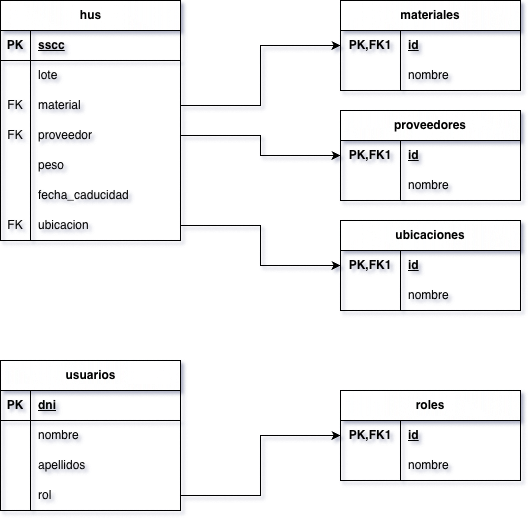

The diagram above was exported from draw.io. Its source (the exported page's mxGraphModel, read from the mxfile embedded in the PNG):
<mxGraphModel dx="1426" dy="816" grid="1" gridSize="10" guides="1" tooltips="1" connect="1" arrows="1" fold="1" page="1" pageScale="1" pageWidth="827" pageHeight="1169" math="0" shadow="0">
  <root>
    <mxCell id="0" />
    <mxCell id="1" parent="0" />
    <object label="hus" id="Chs6IcR8HENyWeWsWp34-1">
      <mxCell parent="1" style="shape=table;startSize=30;container=1;collapsible=1;childLayout=tableLayout;fixedRows=1;rowLines=0;fontStyle=1;align=center;resizeLast=1;html=1;" vertex="1">
        <mxGeometry height="240" width="180" x="40" y="40" as="geometry">
          <mxRectangle height="30" width="60" x="240" y="290" as="alternateBounds" />
        </mxGeometry>
      </mxCell>
    </object>
    <mxCell id="Chs6IcR8HENyWeWsWp34-2" parent="Chs6IcR8HENyWeWsWp34-1" style="shape=tableRow;horizontal=0;startSize=0;swimlaneHead=0;swimlaneBody=0;fillColor=none;collapsible=0;dropTarget=0;points=[[0,0.5],[1,0.5]];portConstraint=eastwest;top=0;left=0;right=0;bottom=1;" value="" vertex="1">
      <mxGeometry height="30" width="180" y="30" as="geometry" />
    </mxCell>
    <mxCell id="Chs6IcR8HENyWeWsWp34-3" parent="Chs6IcR8HENyWeWsWp34-2" style="shape=partialRectangle;connectable=0;fillColor=none;top=0;left=0;bottom=0;right=0;fontStyle=1;overflow=hidden;whiteSpace=wrap;html=1;" value="PK" vertex="1">
      <mxGeometry height="30" width="30" as="geometry">
        <mxRectangle height="30" width="30" as="alternateBounds" />
      </mxGeometry>
    </mxCell>
    <mxCell id="Chs6IcR8HENyWeWsWp34-4" parent="Chs6IcR8HENyWeWsWp34-2" style="shape=partialRectangle;connectable=0;fillColor=none;top=0;left=0;bottom=0;right=0;align=left;spacingLeft=6;fontStyle=5;overflow=hidden;whiteSpace=wrap;html=1;" value="sscc" vertex="1">
      <mxGeometry height="30" width="150" x="30" as="geometry">
        <mxRectangle height="30" width="150" as="alternateBounds" />
      </mxGeometry>
    </mxCell>
    <mxCell id="Chs6IcR8HENyWeWsWp34-5" parent="Chs6IcR8HENyWeWsWp34-1" style="shape=tableRow;horizontal=0;startSize=0;swimlaneHead=0;swimlaneBody=0;fillColor=none;collapsible=0;dropTarget=0;points=[[0,0.5],[1,0.5]];portConstraint=eastwest;top=0;left=0;right=0;bottom=0;" value="" vertex="1">
      <mxGeometry height="30" width="180" y="60" as="geometry" />
    </mxCell>
    <mxCell id="Chs6IcR8HENyWeWsWp34-6" parent="Chs6IcR8HENyWeWsWp34-5" style="shape=partialRectangle;connectable=0;fillColor=none;top=0;left=0;bottom=0;right=0;editable=1;overflow=hidden;whiteSpace=wrap;html=1;" value="" vertex="1">
      <mxGeometry height="30" width="30" as="geometry">
        <mxRectangle height="30" width="30" as="alternateBounds" />
      </mxGeometry>
    </mxCell>
    <mxCell id="Chs6IcR8HENyWeWsWp34-7" parent="Chs6IcR8HENyWeWsWp34-5" style="shape=partialRectangle;connectable=0;fillColor=none;top=0;left=0;bottom=0;right=0;align=left;spacingLeft=6;overflow=hidden;whiteSpace=wrap;html=1;" value="lote" vertex="1">
      <mxGeometry height="30" width="150" x="30" as="geometry">
        <mxRectangle height="30" width="150" as="alternateBounds" />
      </mxGeometry>
    </mxCell>
    <mxCell id="Chs6IcR8HENyWeWsWp34-8" parent="Chs6IcR8HENyWeWsWp34-1" style="shape=tableRow;horizontal=0;startSize=0;swimlaneHead=0;swimlaneBody=0;fillColor=none;collapsible=0;dropTarget=0;points=[[0,0.5],[1,0.5]];portConstraint=eastwest;top=0;left=0;right=0;bottom=0;" value="" vertex="1">
      <mxGeometry height="30" width="180" y="90" as="geometry" />
    </mxCell>
    <mxCell id="Chs6IcR8HENyWeWsWp34-9" parent="Chs6IcR8HENyWeWsWp34-8" style="shape=partialRectangle;connectable=0;fillColor=none;top=0;left=0;bottom=0;right=0;editable=1;overflow=hidden;whiteSpace=wrap;html=1;" value="FK" vertex="1">
      <mxGeometry height="30" width="30" as="geometry">
        <mxRectangle height="30" width="30" as="alternateBounds" />
      </mxGeometry>
    </mxCell>
    <mxCell id="Chs6IcR8HENyWeWsWp34-10" parent="Chs6IcR8HENyWeWsWp34-8" style="shape=partialRectangle;connectable=0;fillColor=none;top=0;left=0;bottom=0;right=0;align=left;spacingLeft=6;overflow=hidden;whiteSpace=wrap;html=1;" value="material" vertex="1">
      <mxGeometry height="30" width="150" x="30" as="geometry">
        <mxRectangle height="30" width="150" as="alternateBounds" />
      </mxGeometry>
    </mxCell>
    <mxCell id="Chs6IcR8HENyWeWsWp34-11" parent="Chs6IcR8HENyWeWsWp34-1" style="shape=tableRow;horizontal=0;startSize=0;swimlaneHead=0;swimlaneBody=0;fillColor=none;collapsible=0;dropTarget=0;points=[[0,0.5],[1,0.5]];portConstraint=eastwest;top=0;left=0;right=0;bottom=0;" value="" vertex="1">
      <mxGeometry height="30" width="180" y="120" as="geometry" />
    </mxCell>
    <mxCell id="Chs6IcR8HENyWeWsWp34-12" parent="Chs6IcR8HENyWeWsWp34-11" style="shape=partialRectangle;connectable=0;fillColor=none;top=0;left=0;bottom=0;right=0;editable=1;overflow=hidden;whiteSpace=wrap;html=1;" value="FK" vertex="1">
      <mxGeometry height="30" width="30" as="geometry">
        <mxRectangle height="30" width="30" as="alternateBounds" />
      </mxGeometry>
    </mxCell>
    <mxCell id="Chs6IcR8HENyWeWsWp34-13" parent="Chs6IcR8HENyWeWsWp34-11" style="shape=partialRectangle;connectable=0;fillColor=none;top=0;left=0;bottom=0;right=0;align=left;spacingLeft=6;overflow=hidden;whiteSpace=wrap;html=1;" value="proveedor" vertex="1">
      <mxGeometry height="30" width="150" x="30" as="geometry">
        <mxRectangle height="30" width="150" as="alternateBounds" />
      </mxGeometry>
    </mxCell>
    <mxCell id="Chs6IcR8HENyWeWsWp34-54" parent="Chs6IcR8HENyWeWsWp34-1" style="shape=tableRow;horizontal=0;startSize=0;swimlaneHead=0;swimlaneBody=0;fillColor=none;collapsible=0;dropTarget=0;points=[[0,0.5],[1,0.5]];portConstraint=eastwest;top=0;left=0;right=0;bottom=0;" value="" vertex="1">
      <mxGeometry height="30" width="180" y="150" as="geometry" />
    </mxCell>
    <mxCell id="Chs6IcR8HENyWeWsWp34-55" parent="Chs6IcR8HENyWeWsWp34-54" style="shape=partialRectangle;connectable=0;fillColor=none;top=0;left=0;bottom=0;right=0;editable=1;overflow=hidden;whiteSpace=wrap;html=1;" value="" vertex="1">
      <mxGeometry height="30" width="30" as="geometry">
        <mxRectangle height="30" width="30" as="alternateBounds" />
      </mxGeometry>
    </mxCell>
    <mxCell id="Chs6IcR8HENyWeWsWp34-56" parent="Chs6IcR8HENyWeWsWp34-54" style="shape=partialRectangle;connectable=0;fillColor=none;top=0;left=0;bottom=0;right=0;align=left;spacingLeft=6;overflow=hidden;whiteSpace=wrap;html=1;" value="peso" vertex="1">
      <mxGeometry height="30" width="150" x="30" as="geometry">
        <mxRectangle height="30" width="150" as="alternateBounds" />
      </mxGeometry>
    </mxCell>
    <mxCell id="Chs6IcR8HENyWeWsWp34-57" parent="Chs6IcR8HENyWeWsWp34-1" style="shape=tableRow;horizontal=0;startSize=0;swimlaneHead=0;swimlaneBody=0;fillColor=none;collapsible=0;dropTarget=0;points=[[0,0.5],[1,0.5]];portConstraint=eastwest;top=0;left=0;right=0;bottom=0;" value="" vertex="1">
      <mxGeometry height="30" width="180" y="180" as="geometry" />
    </mxCell>
    <mxCell id="Chs6IcR8HENyWeWsWp34-58" parent="Chs6IcR8HENyWeWsWp34-57" style="shape=partialRectangle;connectable=0;fillColor=none;top=0;left=0;bottom=0;right=0;editable=1;overflow=hidden;whiteSpace=wrap;html=1;" value="" vertex="1">
      <mxGeometry height="30" width="30" as="geometry">
        <mxRectangle height="30" width="30" as="alternateBounds" />
      </mxGeometry>
    </mxCell>
    <mxCell id="Chs6IcR8HENyWeWsWp34-59" parent="Chs6IcR8HENyWeWsWp34-57" style="shape=partialRectangle;connectable=0;fillColor=none;top=0;left=0;bottom=0;right=0;align=left;spacingLeft=6;overflow=hidden;whiteSpace=wrap;html=1;" value="fecha_caducidad" vertex="1">
      <mxGeometry height="30" width="150" x="30" as="geometry">
        <mxRectangle height="30" width="150" as="alternateBounds" />
      </mxGeometry>
    </mxCell>
    <mxCell id="Chs6IcR8HENyWeWsWp34-60" parent="Chs6IcR8HENyWeWsWp34-1" style="shape=tableRow;horizontal=0;startSize=0;swimlaneHead=0;swimlaneBody=0;fillColor=none;collapsible=0;dropTarget=0;points=[[0,0.5],[1,0.5]];portConstraint=eastwest;top=0;left=0;right=0;bottom=0;" value="" vertex="1">
      <mxGeometry height="30" width="180" y="210" as="geometry" />
    </mxCell>
    <mxCell id="Chs6IcR8HENyWeWsWp34-61" parent="Chs6IcR8HENyWeWsWp34-60" style="shape=partialRectangle;connectable=0;fillColor=none;top=0;left=0;bottom=0;right=0;editable=1;overflow=hidden;whiteSpace=wrap;html=1;" value="FK" vertex="1">
      <mxGeometry height="30" width="30" as="geometry">
        <mxRectangle height="30" width="30" as="alternateBounds" />
      </mxGeometry>
    </mxCell>
    <mxCell id="Chs6IcR8HENyWeWsWp34-62" parent="Chs6IcR8HENyWeWsWp34-60" style="shape=partialRectangle;connectable=0;fillColor=none;top=0;left=0;bottom=0;right=0;align=left;spacingLeft=6;overflow=hidden;whiteSpace=wrap;html=1;" value="ubicacion" vertex="1">
      <mxGeometry height="30" width="150" x="30" as="geometry">
        <mxRectangle height="30" width="150" as="alternateBounds" />
      </mxGeometry>
    </mxCell>
    <mxCell id="Chs6IcR8HENyWeWsWp34-103" parent="1" style="shape=table;startSize=30;container=1;collapsible=1;childLayout=tableLayout;fixedRows=1;rowLines=0;fontStyle=1;align=center;resizeLast=1;html=1;whiteSpace=wrap;" value="ubicaciones" vertex="1">
      <mxGeometry height="90" width="180" x="380" y="260" as="geometry" />
    </mxCell>
    <mxCell id="Chs6IcR8HENyWeWsWp34-104" parent="Chs6IcR8HENyWeWsWp34-103" style="shape=tableRow;horizontal=0;startSize=0;swimlaneHead=0;swimlaneBody=0;fillColor=none;collapsible=0;dropTarget=0;points=[[0,0.5],[1,0.5]];portConstraint=eastwest;top=0;left=0;right=0;bottom=0;html=1;" value="" vertex="1">
      <mxGeometry height="30" width="180" y="30" as="geometry" />
    </mxCell>
    <mxCell id="Chs6IcR8HENyWeWsWp34-105" parent="Chs6IcR8HENyWeWsWp34-104" style="shape=partialRectangle;connectable=0;fillColor=none;top=0;left=0;bottom=0;right=0;fontStyle=1;overflow=hidden;html=1;whiteSpace=wrap;" value="PK,FK1" vertex="1">
      <mxGeometry height="30" width="60" as="geometry">
        <mxRectangle height="30" width="60" as="alternateBounds" />
      </mxGeometry>
    </mxCell>
    <mxCell id="Chs6IcR8HENyWeWsWp34-106" parent="Chs6IcR8HENyWeWsWp34-104" style="shape=partialRectangle;connectable=0;fillColor=none;top=0;left=0;bottom=0;right=0;align=left;spacingLeft=6;fontStyle=5;overflow=hidden;html=1;whiteSpace=wrap;" value="id" vertex="1">
      <mxGeometry height="30" width="120" x="60" as="geometry">
        <mxRectangle height="30" width="120" as="alternateBounds" />
      </mxGeometry>
    </mxCell>
    <mxCell id="Chs6IcR8HENyWeWsWp34-107" parent="Chs6IcR8HENyWeWsWp34-103" style="shape=tableRow;horizontal=0;startSize=0;swimlaneHead=0;swimlaneBody=0;fillColor=none;collapsible=0;dropTarget=0;points=[[0,0.5],[1,0.5]];portConstraint=eastwest;top=0;left=0;right=0;bottom=1;html=1;" value="" vertex="1">
      <mxGeometry height="30" width="180" y="60" as="geometry" />
    </mxCell>
    <mxCell id="Chs6IcR8HENyWeWsWp34-108" parent="Chs6IcR8HENyWeWsWp34-107" style="shape=partialRectangle;connectable=1;fillColor=none;top=0;left=0;bottom=0;right=0;fontStyle=1;overflow=hidden;html=1;whiteSpace=wrap;movable=1;resizable=1;rotatable=1;deletable=1;editable=1;locked=0;" value="" vertex="1">
      <mxGeometry height="30" width="60" as="geometry">
        <mxRectangle height="30" width="60" as="alternateBounds" />
      </mxGeometry>
    </mxCell>
    <mxCell id="Chs6IcR8HENyWeWsWp34-109" parent="Chs6IcR8HENyWeWsWp34-107" style="shape=partialRectangle;connectable=0;fillColor=none;top=0;left=0;bottom=0;right=0;align=left;spacingLeft=6;fontStyle=0;overflow=hidden;html=1;whiteSpace=wrap;strokeColor=inherit;" value="nombre" vertex="1">
      <mxGeometry height="30" width="120" x="60" as="geometry">
        <mxRectangle height="30" width="120" as="alternateBounds" />
      </mxGeometry>
    </mxCell>
    <mxCell id="Chs6IcR8HENyWeWsWp34-116" parent="1" style="shape=table;startSize=30;container=1;collapsible=1;childLayout=tableLayout;fixedRows=1;rowLines=0;fontStyle=1;align=center;resizeLast=1;html=1;whiteSpace=wrap;" value="proveedores" vertex="1">
      <mxGeometry height="90" width="180" x="380" y="150" as="geometry" />
    </mxCell>
    <mxCell id="Chs6IcR8HENyWeWsWp34-117" parent="Chs6IcR8HENyWeWsWp34-116" style="shape=tableRow;horizontal=0;startSize=0;swimlaneHead=0;swimlaneBody=0;fillColor=none;collapsible=0;dropTarget=0;points=[[0,0.5],[1,0.5]];portConstraint=eastwest;top=0;left=0;right=0;bottom=0;html=1;" value="" vertex="1">
      <mxGeometry height="30" width="180" y="30" as="geometry" />
    </mxCell>
    <mxCell id="Chs6IcR8HENyWeWsWp34-118" parent="Chs6IcR8HENyWeWsWp34-117" style="shape=partialRectangle;connectable=0;fillColor=none;top=0;left=0;bottom=0;right=0;fontStyle=1;overflow=hidden;html=1;whiteSpace=wrap;" value="PK,FK1" vertex="1">
      <mxGeometry height="30" width="60" as="geometry">
        <mxRectangle height="30" width="60" as="alternateBounds" />
      </mxGeometry>
    </mxCell>
    <mxCell id="Chs6IcR8HENyWeWsWp34-119" parent="Chs6IcR8HENyWeWsWp34-117" style="shape=partialRectangle;connectable=0;fillColor=none;top=0;left=0;bottom=0;right=0;align=left;spacingLeft=6;fontStyle=5;overflow=hidden;html=1;whiteSpace=wrap;" value="id" vertex="1">
      <mxGeometry height="30" width="120" x="60" as="geometry">
        <mxRectangle height="30" width="120" as="alternateBounds" />
      </mxGeometry>
    </mxCell>
    <mxCell id="Chs6IcR8HENyWeWsWp34-120" parent="Chs6IcR8HENyWeWsWp34-116" style="shape=tableRow;horizontal=0;startSize=0;swimlaneHead=0;swimlaneBody=0;fillColor=none;collapsible=0;dropTarget=0;points=[[0,0.5],[1,0.5]];portConstraint=eastwest;top=0;left=0;right=0;bottom=1;html=1;" value="" vertex="1">
      <mxGeometry height="30" width="180" y="60" as="geometry" />
    </mxCell>
    <mxCell id="Chs6IcR8HENyWeWsWp34-121" parent="Chs6IcR8HENyWeWsWp34-120" style="shape=partialRectangle;connectable=1;fillColor=none;top=0;left=0;bottom=0;right=0;fontStyle=1;overflow=hidden;html=1;whiteSpace=wrap;movable=1;resizable=1;rotatable=1;deletable=1;editable=1;locked=0;" value="" vertex="1">
      <mxGeometry height="30" width="60" as="geometry">
        <mxRectangle height="30" width="60" as="alternateBounds" />
      </mxGeometry>
    </mxCell>
    <mxCell id="Chs6IcR8HENyWeWsWp34-122" parent="Chs6IcR8HENyWeWsWp34-120" style="shape=partialRectangle;connectable=0;fillColor=none;top=0;left=0;bottom=0;right=0;align=left;spacingLeft=6;fontStyle=0;overflow=hidden;html=1;whiteSpace=wrap;strokeColor=inherit;" value="nombre" vertex="1">
      <mxGeometry height="30" width="120" x="60" as="geometry">
        <mxRectangle height="30" width="120" as="alternateBounds" />
      </mxGeometry>
    </mxCell>
    <mxCell id="Chs6IcR8HENyWeWsWp34-123" parent="1" style="shape=table;startSize=30;container=1;collapsible=1;childLayout=tableLayout;fixedRows=1;rowLines=0;fontStyle=1;align=center;resizeLast=1;html=1;whiteSpace=wrap;" value="materiales" vertex="1">
      <mxGeometry height="90" width="180" x="380" y="40" as="geometry" />
    </mxCell>
    <mxCell id="Chs6IcR8HENyWeWsWp34-124" parent="Chs6IcR8HENyWeWsWp34-123" style="shape=tableRow;horizontal=0;startSize=0;swimlaneHead=0;swimlaneBody=0;fillColor=none;collapsible=0;dropTarget=0;points=[[0,0.5],[1,0.5]];portConstraint=eastwest;top=0;left=0;right=0;bottom=0;html=1;" value="" vertex="1">
      <mxGeometry height="30" width="180" y="30" as="geometry" />
    </mxCell>
    <mxCell id="Chs6IcR8HENyWeWsWp34-125" parent="Chs6IcR8HENyWeWsWp34-124" style="shape=partialRectangle;connectable=0;fillColor=none;top=0;left=0;bottom=0;right=0;fontStyle=1;overflow=hidden;html=1;whiteSpace=wrap;" value="PK,FK1" vertex="1">
      <mxGeometry height="30" width="60" as="geometry">
        <mxRectangle height="30" width="60" as="alternateBounds" />
      </mxGeometry>
    </mxCell>
    <mxCell id="Chs6IcR8HENyWeWsWp34-126" parent="Chs6IcR8HENyWeWsWp34-124" style="shape=partialRectangle;connectable=0;fillColor=none;top=0;left=0;bottom=0;right=0;align=left;spacingLeft=6;fontStyle=5;overflow=hidden;html=1;whiteSpace=wrap;" value="id" vertex="1">
      <mxGeometry height="30" width="120" x="60" as="geometry">
        <mxRectangle height="30" width="120" as="alternateBounds" />
      </mxGeometry>
    </mxCell>
    <mxCell id="Chs6IcR8HENyWeWsWp34-127" parent="Chs6IcR8HENyWeWsWp34-123" style="shape=tableRow;horizontal=0;startSize=0;swimlaneHead=0;swimlaneBody=0;fillColor=none;collapsible=0;dropTarget=0;points=[[0,0.5],[1,0.5]];portConstraint=eastwest;top=0;left=0;right=0;bottom=1;html=1;" value="" vertex="1">
      <mxGeometry height="30" width="180" y="60" as="geometry" />
    </mxCell>
    <mxCell id="Chs6IcR8HENyWeWsWp34-128" parent="Chs6IcR8HENyWeWsWp34-127" style="shape=partialRectangle;connectable=1;fillColor=none;top=0;left=0;bottom=0;right=0;fontStyle=1;overflow=hidden;html=1;whiteSpace=wrap;movable=1;resizable=1;rotatable=1;deletable=1;editable=1;locked=0;" value="" vertex="1">
      <mxGeometry height="30" width="60" as="geometry">
        <mxRectangle height="30" width="60" as="alternateBounds" />
      </mxGeometry>
    </mxCell>
    <mxCell id="Chs6IcR8HENyWeWsWp34-129" parent="Chs6IcR8HENyWeWsWp34-127" style="shape=partialRectangle;connectable=0;fillColor=none;top=0;left=0;bottom=0;right=0;align=left;spacingLeft=6;fontStyle=0;overflow=hidden;html=1;whiteSpace=wrap;strokeColor=inherit;" value="nombre" vertex="1">
      <mxGeometry height="30" width="120" x="60" as="geometry">
        <mxRectangle height="30" width="120" as="alternateBounds" />
      </mxGeometry>
    </mxCell>
    <mxCell id="Chs6IcR8HENyWeWsWp34-131" edge="1" parent="1" source="Chs6IcR8HENyWeWsWp34-8" style="edgeStyle=orthogonalEdgeStyle;rounded=0;orthogonalLoop=1;jettySize=auto;html=1;exitX=1;exitY=0.5;exitDx=0;exitDy=0;entryX=0;entryY=0.5;entryDx=0;entryDy=0;" target="Chs6IcR8HENyWeWsWp34-124">
      <mxGeometry relative="1" as="geometry" />
    </mxCell>
    <mxCell id="Chs6IcR8HENyWeWsWp34-132" edge="1" parent="1" source="Chs6IcR8HENyWeWsWp34-11" style="edgeStyle=orthogonalEdgeStyle;rounded=0;orthogonalLoop=1;jettySize=auto;html=1;exitX=1;exitY=0.5;exitDx=0;exitDy=0;entryX=0;entryY=0.5;entryDx=0;entryDy=0;" target="Chs6IcR8HENyWeWsWp34-117">
      <mxGeometry relative="1" as="geometry" />
    </mxCell>
    <mxCell id="Chs6IcR8HENyWeWsWp34-133" edge="1" parent="1" source="Chs6IcR8HENyWeWsWp34-60" style="edgeStyle=orthogonalEdgeStyle;rounded=0;orthogonalLoop=1;jettySize=auto;html=1;exitX=1;exitY=0.5;exitDx=0;exitDy=0;entryX=0;entryY=0.5;entryDx=0;entryDy=0;" target="Chs6IcR8HENyWeWsWp34-104">
      <mxGeometry relative="1" as="geometry" />
    </mxCell>
    <mxCell id="Chs6IcR8HENyWeWsWp34-134" parent="1" style="shape=table;startSize=30;container=1;collapsible=1;childLayout=tableLayout;fixedRows=1;rowLines=0;fontStyle=1;align=center;resizeLast=1;html=1;" value="usuarios" vertex="1">
      <mxGeometry height="150" width="180" x="40" y="400" as="geometry" />
    </mxCell>
    <mxCell id="Chs6IcR8HENyWeWsWp34-135" parent="Chs6IcR8HENyWeWsWp34-134" style="shape=tableRow;horizontal=0;startSize=0;swimlaneHead=0;swimlaneBody=0;fillColor=none;collapsible=0;dropTarget=0;points=[[0,0.5],[1,0.5]];portConstraint=eastwest;top=0;left=0;right=0;bottom=1;" value="" vertex="1">
      <mxGeometry height="30" width="180" y="30" as="geometry" />
    </mxCell>
    <mxCell id="Chs6IcR8HENyWeWsWp34-136" parent="Chs6IcR8HENyWeWsWp34-135" style="shape=partialRectangle;connectable=0;fillColor=none;top=0;left=0;bottom=0;right=0;fontStyle=1;overflow=hidden;whiteSpace=wrap;html=1;" value="PK" vertex="1">
      <mxGeometry height="30" width="30" as="geometry">
        <mxRectangle height="30" width="30" as="alternateBounds" />
      </mxGeometry>
    </mxCell>
    <mxCell id="Chs6IcR8HENyWeWsWp34-137" parent="Chs6IcR8HENyWeWsWp34-135" style="shape=partialRectangle;connectable=0;fillColor=none;top=0;left=0;bottom=0;right=0;align=left;spacingLeft=6;fontStyle=5;overflow=hidden;whiteSpace=wrap;html=1;" value="dni" vertex="1">
      <mxGeometry height="30" width="150" x="30" as="geometry">
        <mxRectangle height="30" width="150" as="alternateBounds" />
      </mxGeometry>
    </mxCell>
    <mxCell id="Chs6IcR8HENyWeWsWp34-138" parent="Chs6IcR8HENyWeWsWp34-134" style="shape=tableRow;horizontal=0;startSize=0;swimlaneHead=0;swimlaneBody=0;fillColor=none;collapsible=0;dropTarget=0;points=[[0,0.5],[1,0.5]];portConstraint=eastwest;top=0;left=0;right=0;bottom=0;" value="" vertex="1">
      <mxGeometry height="30" width="180" y="60" as="geometry" />
    </mxCell>
    <mxCell id="Chs6IcR8HENyWeWsWp34-139" parent="Chs6IcR8HENyWeWsWp34-138" style="shape=partialRectangle;connectable=0;fillColor=none;top=0;left=0;bottom=0;right=0;editable=1;overflow=hidden;whiteSpace=wrap;html=1;" value="" vertex="1">
      <mxGeometry height="30" width="30" as="geometry">
        <mxRectangle height="30" width="30" as="alternateBounds" />
      </mxGeometry>
    </mxCell>
    <mxCell id="Chs6IcR8HENyWeWsWp34-140" parent="Chs6IcR8HENyWeWsWp34-138" style="shape=partialRectangle;connectable=0;fillColor=none;top=0;left=0;bottom=0;right=0;align=left;spacingLeft=6;overflow=hidden;whiteSpace=wrap;html=1;" value="nombre" vertex="1">
      <mxGeometry height="30" width="150" x="30" as="geometry">
        <mxRectangle height="30" width="150" as="alternateBounds" />
      </mxGeometry>
    </mxCell>
    <mxCell id="Chs6IcR8HENyWeWsWp34-141" parent="Chs6IcR8HENyWeWsWp34-134" style="shape=tableRow;horizontal=0;startSize=0;swimlaneHead=0;swimlaneBody=0;fillColor=none;collapsible=0;dropTarget=0;points=[[0,0.5],[1,0.5]];portConstraint=eastwest;top=0;left=0;right=0;bottom=0;" value="" vertex="1">
      <mxGeometry height="30" width="180" y="90" as="geometry" />
    </mxCell>
    <mxCell id="Chs6IcR8HENyWeWsWp34-142" parent="Chs6IcR8HENyWeWsWp34-141" style="shape=partialRectangle;connectable=0;fillColor=none;top=0;left=0;bottom=0;right=0;editable=1;overflow=hidden;whiteSpace=wrap;html=1;" value="" vertex="1">
      <mxGeometry height="30" width="30" as="geometry">
        <mxRectangle height="30" width="30" as="alternateBounds" />
      </mxGeometry>
    </mxCell>
    <mxCell id="Chs6IcR8HENyWeWsWp34-143" parent="Chs6IcR8HENyWeWsWp34-141" style="shape=partialRectangle;connectable=0;fillColor=none;top=0;left=0;bottom=0;right=0;align=left;spacingLeft=6;overflow=hidden;whiteSpace=wrap;html=1;" value="apellidos" vertex="1">
      <mxGeometry height="30" width="150" x="30" as="geometry">
        <mxRectangle height="30" width="150" as="alternateBounds" />
      </mxGeometry>
    </mxCell>
    <mxCell id="Chs6IcR8HENyWeWsWp34-144" parent="Chs6IcR8HENyWeWsWp34-134" style="shape=tableRow;horizontal=0;startSize=0;swimlaneHead=0;swimlaneBody=0;fillColor=none;collapsible=0;dropTarget=0;points=[[0,0.5],[1,0.5]];portConstraint=eastwest;top=0;left=0;right=0;bottom=0;" value="" vertex="1">
      <mxGeometry height="30" width="180" y="120" as="geometry" />
    </mxCell>
    <mxCell id="Chs6IcR8HENyWeWsWp34-145" parent="Chs6IcR8HENyWeWsWp34-144" style="shape=partialRectangle;connectable=0;fillColor=none;top=0;left=0;bottom=0;right=0;editable=1;overflow=hidden;whiteSpace=wrap;html=1;" value="" vertex="1">
      <mxGeometry height="30" width="30" as="geometry">
        <mxRectangle height="30" width="30" as="alternateBounds" />
      </mxGeometry>
    </mxCell>
    <mxCell id="Chs6IcR8HENyWeWsWp34-146" parent="Chs6IcR8HENyWeWsWp34-144" style="shape=partialRectangle;connectable=0;fillColor=none;top=0;left=0;bottom=0;right=0;align=left;spacingLeft=6;overflow=hidden;whiteSpace=wrap;html=1;" value="rol" vertex="1">
      <mxGeometry height="30" width="150" x="30" as="geometry">
        <mxRectangle height="30" width="150" as="alternateBounds" />
      </mxGeometry>
    </mxCell>
    <mxCell id="Chs6IcR8HENyWeWsWp34-147" parent="1" style="shape=table;startSize=30;container=1;collapsible=1;childLayout=tableLayout;fixedRows=1;rowLines=0;fontStyle=1;align=center;resizeLast=1;html=1;whiteSpace=wrap;" value="roles" vertex="1">
      <mxGeometry height="90" width="180" x="380" y="430" as="geometry" />
    </mxCell>
    <mxCell id="Chs6IcR8HENyWeWsWp34-148" parent="Chs6IcR8HENyWeWsWp34-147" style="shape=tableRow;horizontal=0;startSize=0;swimlaneHead=0;swimlaneBody=0;fillColor=none;collapsible=0;dropTarget=0;points=[[0,0.5],[1,0.5]];portConstraint=eastwest;top=0;left=0;right=0;bottom=0;html=1;" value="" vertex="1">
      <mxGeometry height="30" width="180" y="30" as="geometry" />
    </mxCell>
    <mxCell id="Chs6IcR8HENyWeWsWp34-149" parent="Chs6IcR8HENyWeWsWp34-148" style="shape=partialRectangle;connectable=0;fillColor=none;top=0;left=0;bottom=0;right=0;fontStyle=1;overflow=hidden;html=1;whiteSpace=wrap;" value="PK,FK1" vertex="1">
      <mxGeometry height="30" width="60" as="geometry">
        <mxRectangle height="30" width="60" as="alternateBounds" />
      </mxGeometry>
    </mxCell>
    <mxCell id="Chs6IcR8HENyWeWsWp34-150" parent="Chs6IcR8HENyWeWsWp34-148" style="shape=partialRectangle;connectable=0;fillColor=none;top=0;left=0;bottom=0;right=0;align=left;spacingLeft=6;fontStyle=5;overflow=hidden;html=1;whiteSpace=wrap;" value="id" vertex="1">
      <mxGeometry height="30" width="120" x="60" as="geometry">
        <mxRectangle height="30" width="120" as="alternateBounds" />
      </mxGeometry>
    </mxCell>
    <mxCell id="Chs6IcR8HENyWeWsWp34-151" parent="Chs6IcR8HENyWeWsWp34-147" style="shape=tableRow;horizontal=0;startSize=0;swimlaneHead=0;swimlaneBody=0;fillColor=none;collapsible=0;dropTarget=0;points=[[0,0.5],[1,0.5]];portConstraint=eastwest;top=0;left=0;right=0;bottom=1;html=1;" value="" vertex="1">
      <mxGeometry height="30" width="180" y="60" as="geometry" />
    </mxCell>
    <mxCell id="Chs6IcR8HENyWeWsWp34-152" parent="Chs6IcR8HENyWeWsWp34-151" style="shape=partialRectangle;connectable=1;fillColor=none;top=0;left=0;bottom=0;right=0;fontStyle=1;overflow=hidden;html=1;whiteSpace=wrap;movable=1;resizable=1;rotatable=1;deletable=1;editable=1;locked=0;" value="" vertex="1">
      <mxGeometry height="30" width="60" as="geometry">
        <mxRectangle height="30" width="60" as="alternateBounds" />
      </mxGeometry>
    </mxCell>
    <mxCell id="Chs6IcR8HENyWeWsWp34-153" parent="Chs6IcR8HENyWeWsWp34-151" style="shape=partialRectangle;connectable=0;fillColor=none;top=0;left=0;bottom=0;right=0;align=left;spacingLeft=6;fontStyle=0;overflow=hidden;html=1;whiteSpace=wrap;strokeColor=inherit;" value="nombre" vertex="1">
      <mxGeometry height="30" width="120" x="60" as="geometry">
        <mxRectangle height="30" width="120" as="alternateBounds" />
      </mxGeometry>
    </mxCell>
    <mxCell id="Chs6IcR8HENyWeWsWp34-154" edge="1" parent="1" source="Chs6IcR8HENyWeWsWp34-144" style="edgeStyle=orthogonalEdgeStyle;rounded=0;orthogonalLoop=1;jettySize=auto;html=1;exitX=1;exitY=0.5;exitDx=0;exitDy=0;entryX=0;entryY=0.5;entryDx=0;entryDy=0;" target="Chs6IcR8HENyWeWsWp34-148">
      <mxGeometry relative="1" as="geometry" />
    </mxCell>
  </root>
</mxGraphModel>